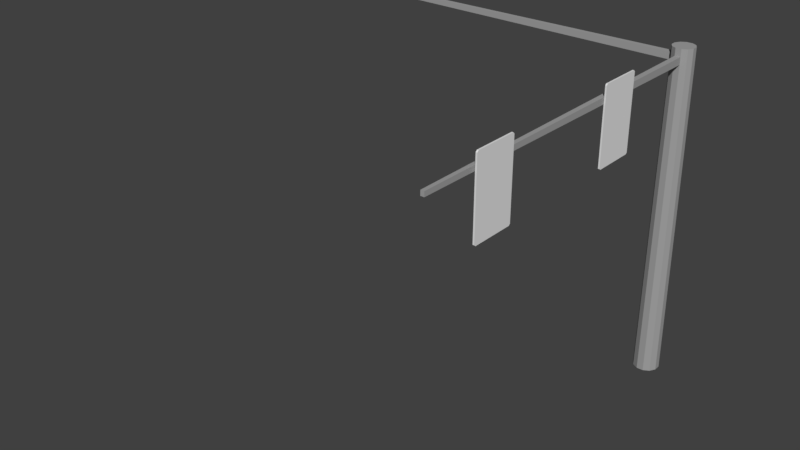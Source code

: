 # Source: ToCanada.blend  (saved by Blender 2.78.0; exported with 4.5.12 LTS)
import bpy
from mathutils import Matrix  # noqa: F401  (used for matrix-valued properties, if any)

bpy.ops.wm.read_factory_settings(use_empty=True)
scene = bpy.context.scene
scene.name = 'Scene'

# ---- collections
col_collection_1 = bpy.data.collections.new('Collection 1'); scene.collection.children.link(col_collection_1)

# ---- materials (node trees are filled in below, after node groups)
mat_signpost = bpy.data.materials.new('signPost')
mat_signpost.alpha_threshold = 0.0
mat_signpost.use_transparent_shadow = False
mat_signpost.diffuse_color = (0.3588, 0.3588, 0.3588, 1.0)
mat_signpost.roughness = 0.5

# ---- material node trees

# ---- world
world_world = bpy.data.worlds.new('World'); scene.world = world_world
world_world.color = (0.05088, 0.05088, 0.05088)
world_world.use_sun_shadow = False
world_world.sun_shadow_jitter_overblur = 0.0
world_world.cycles.sampling_method = 'MANUAL'

# ---- meshes
me_cube_002 = bpy.data.meshes.new('Cube.002')
me_cube_002.from_pydata([(-1.0, 6.808, -1.0), (-1.0, 6.808, 1.0), (1.0, 6.808, -1.0), (1.0, 6.808, 1.0), (-1.0, 8.688, 1.0), (1.0, 8.688, -1.0), (-1.0, 8.688, -1.0), (1.0, 8.688, 1.0), (-1.0, 6.75, 0.9671), (-1.0, 8.75, 0.9671), (1.0, 8.75, 0.9671), (1.0, 6.75, 0.9671), (1.0, 6.808, 0.9671), (-1.0, 6.808, 0.9671), (1.0, 8.688, 0.9671), (-1.0, 8.688, 0.9671), (-1.0, 8.75, -0.9692), (1.0, 8.75, -0.9692), (1.0, 6.75, -0.9692), (1.0, 6.808, -0.9692), (-1.0, 6.808, -0.9692), (1.0, 8.688, -0.9692), (-1.0, 8.688, -0.9692), (-1.0, 6.75, -0.9692), (-1.0, -0.9314, -1.0), (-1.0, -0.9314, 1.0), (1.0, -0.9314, -1.0), (1.0, -0.9314, 1.0), (-1.0, 0.9361, 1.0), (1.0, 0.9361, -1.0), (-1.0, 0.9361, -1.0), (1.0, 0.9361, 1.0), (-1.0, -1.0, 0.9619), (-1.0, 1.0, 0.9619), (1.0, 1.0, 0.9619), (1.0, -1.0, 0.9619), (1.0, -0.9314, 0.9619), (-1.0, -0.9314, 0.9619), (1.0, 0.9361, 0.9619), (-1.0, 0.9361, 0.9619), (-1.0, 1.0, -0.9646), (1.0, 1.0, -0.9646), (1.0, -1.0, -0.9646), (1.0, -0.9314, -0.9646), (-1.0, -0.9314, -0.9646), (1.0, 0.9361, -0.9646), (-1.0, 0.9361, -0.9646), (-1.0, -1.0, -0.9646), (-1.0, -0.9314, -1.0), (-1.0, -1.0, -0.9646), (-1.0, -1.0, 0.9619), (-1.0, -0.9314, 1.0), (-1.0, 1.0, -0.9646), (-1.0, 0.9361, -1.0), (-1.0, 0.9361, 1.0), (-1.0, 1.0, 0.9619), (1.0, -1.0, -0.9646), (1.0, -0.9314, -1.0), (1.0, -0.9314, 1.0), (1.0, -1.0, 0.9619), (1.0, 0.9361, -1.0), (1.0, 1.0, -0.9646), (1.0, 1.0, 0.9619), (1.0, 0.9361, 1.0), (-1.0, 6.808, -1.0), (-1.0, 6.75, -0.9692), (-1.0, 6.75, 0.9671), (-1.0, 6.808, 1.0), (-1.0, 8.75, -0.9692), (-1.0, 8.688, -1.0), (-1.0, 8.688, 1.0), (-1.0, 8.75, 0.9671), (1.0, 6.75, -0.9692), (1.0, 6.808, -1.0), (1.0, 6.808, 1.0), (1.0, 6.75, 0.9671), (1.0, 8.688, -1.0), (1.0, 8.75, -0.9692), (1.0, 8.75, 0.9671), (1.0, 8.688, 1.0)], [], [(26, 43, 42, 56, 57), (39, 28, 54, 55, 33), (60, 61, 41, 45, 29), (27, 25, 51, 58), (56, 42, 47, 49), (32, 50, 51, 25, 37), (2, 19, 18, 72, 73), (15, 4, 70, 71, 9), (76, 77, 17, 21, 5), (3, 1, 67, 74), (72, 18, 23, 65), (8, 66, 67, 1, 13), (7, 4, 1, 3), (6, 5, 2, 0), (14, 7, 3, 12), (68, 16, 17, 77), (6, 22, 16, 68, 69), (9, 71, 78, 10), (13, 1, 4, 15), (20, 13, 15, 22), (17, 10, 14, 21), (23, 8, 13, 20), (21, 14, 12, 19), (18, 11, 8, 23), (19, 12, 11, 18), (16, 9, 10, 17), (22, 15, 9, 16), (79, 70, 4, 7), (69, 76, 5, 6), (12, 3, 74, 75, 11), (64, 65, 23, 20, 0), (5, 21, 19, 2), (11, 75, 66, 8), (10, 78, 79, 7, 14), (0, 20, 22, 6), (31, 28, 25, 27), (30, 29, 26, 24), (38, 31, 27, 36), (52, 40, 41, 61), (30, 46, 40, 52, 53), (33, 55, 62, 34), (37, 25, 28, 39), (44, 37, 39, 46), (41, 34, 38, 45), (47, 32, 37, 44), (45, 38, 36, 43), (42, 35, 32, 47), (43, 36, 35, 42), (40, 33, 34, 41), (46, 39, 33, 40), (63, 54, 28, 31), (53, 60, 29, 30), (36, 27, 58, 59, 35), (48, 49, 47, 44, 24), (29, 45, 43, 26), (35, 59, 50, 32), (34, 62, 63, 31, 38), (24, 44, 46, 30), (60, 53, 52, 61), (54, 63, 62, 55), (48, 57, 56, 49), (58, 51, 50, 59), (24, 26, 57, 48), (76, 69, 68, 77), (70, 79, 78, 71), (64, 73, 72, 65), (74, 67, 66, 75), (0, 2, 73, 64)])
_uv = me_cube_002.uv_layers.new(name='UVMap')
_uv.uv.foreach_set('vector', [0.3774, 0.08261, 0.3774, 0.104, 0.3608, 0.104, 0.3608, 0.104, 0.3774, 0.08261, 0.2764, 0.4933, 0.2764, 0.2731, 0.2764, 0.2731, 0.2015, 0.4933, 0.2015, 0.4933, 0.9238, 0.08261, 0.9351, 0.104, 0.9351, 0.104, 0.9238, 0.104, 0.9238, 0.08261, 0.06392, 0.3206, 0.0487, 0.2731, 0.0487, 0.2731, 0.06392, 0.3206, 0.2441, 0.1444, 0.2441, 0.1444, 0.2018, 0.1681, 0.2018, 0.1681, 0.2018, 0.4932, 0.2018, 0.4932, 0.0487, 0.2731, 0.0487, 0.2731, 0.0487, 0.4932, 0.3765, 0.08261, 0.3765, 0.105, 0.3608, 0.105, 0.3608, 0.105, 0.3765, 0.08261, 0.2549, 0.3773, 0.2551, 0.1627, 0.2551, 0.1627, 0.1829, 0.3773, 0.1829, 0.3773, 0.9224, 0.08261, 0.9351, 0.105, 0.9351, 0.105, 0.9224, 0.105, 0.9224, 0.08261, 0.07978, 0.1478, 0.03347, 0.1626, 0.03347, 0.1626, 0.07978, 0.1478, 0.1596, 0.01983, 0.1596, 0.01983, 0.1827, 0.06104, 0.1827, 0.06104, 0.1828, 0.377, 0.1828, 0.377, 0.03347, 0.1626, 0.03347, 0.1626, 0.0333, 0.3772, 0.304, 0.1714, 0.257, 0.1618, 0.0322, 0.1617, 0.07919, 0.1467, 0.2548, 0.1627, 0.2084, 0.2018, -0.01318, 0.1774, 0.03314, 0.1626, 0.9224, 0.8851, 0.9224, 0.9084, 0.3765, 0.9084, 0.3765, 0.8851, 0.1828, 0.06135, 0.1828, 0.06135, 0.1596, 0.1174, 0.1596, 0.1174, 0.2548, 0.1627, 0.2548, 0.06128, 0.1828, 0.06135, 0.1828, 0.06135, 0.2548, 0.1627, 0.1829, 0.3773, 0.1829, 0.3773, 0.1828, 0.426, 0.1828, 0.426, 0.0333, 0.3772, 0.03347, 0.1626, 0.2551, 0.1627, 0.2549, 0.3773, 0.03322, 0.0612, 0.0333, 0.3772, 0.2549, 0.3773, 0.2548, 0.06128, 0.9351, 0.105, 0.9351, 0.8851, 0.9224, 0.8851, 0.9224, 0.105, 0.1827, 0.06104, 0.1828, 0.377, 0.0333, 0.3772, 0.03322, 0.0612, 0.9224, 0.105, 0.9224, 0.8851, 0.3765, 0.8851, 0.3765, 0.105, 0.1596, 0.01983, 0.1828, 0.3284, 0.1828, 0.377, 0.1827, 0.06104, 0.3765, 0.105, 0.3765, 0.8851, 0.3608, 0.8851, 0.3608, 0.105, 0.1828, 0.06135, 0.1829, 0.3773, 0.1828, 0.426, 0.1596, 0.1174, 0.2548, 0.06128, 0.2549, 0.3773, 0.1829, 0.3773, 0.1828, 0.06135, 0.304, 0.1714, 0.257, 0.1618, 0.257, 0.1618, 0.304, 0.1714, 0.2548, 0.1627, 0.2084, 0.2018, 0.2084, 0.2018, 0.2548, 0.1627, 0.3765, 0.8851, 0.3765, 0.9084, 0.3765, 0.9084, 0.3608, 0.8851, 0.3608, 0.8851, 0.03314, 0.1626, 0.1827, 0.06104, 0.1827, 0.06104, 0.03322, 0.0612, 0.03314, 0.1626, 0.9224, 0.08261, 0.9224, 0.105, 0.3765, 0.105, 0.3765, 0.08261, 0.1828, 0.3284, 0.1828, 0.3284, 0.1828, 0.377, 0.1828, 0.377, 0.9351, 0.8851, 0.9351, 0.8851, 0.9224, 0.9084, 0.9224, 0.9084, 0.9224, 0.8851, 0.03314, 0.1626, 0.03322, 0.0612, 0.2548, 0.06128, 0.2548, 0.1627, 0.2667, 0.3206, 0.2764, 0.2731, 0.0487, 0.2731, 0.06392, 0.3206, 0.2764, 0.2728, 0.2362, 0.2252, 0.03348, 0.2252, 0.0487, 0.2728, 0.9238, 0.8851, 0.9238, 0.9084, 0.3774, 0.9084, 0.3774, 0.8851, 0.2015, 0.1682, 0.2015, 0.1682, 0.144, 0.1444, 0.144, 0.1444, 0.2764, 0.2728, 0.2764, 0.1682, 0.2015, 0.1682, 0.2015, 0.1682, 0.2764, 0.2728, 0.2015, 0.4933, 0.2015, 0.4933, 0.1516, 0.4932, 0.1516, 0.4932, 0.0487, 0.4932, 0.0487, 0.2731, 0.2764, 0.2731, 0.2764, 0.4933, 0.0487, 0.1682, 0.0487, 0.4932, 0.2764, 0.4933, 0.2764, 0.1682, 0.9351, 0.104, 0.9351, 0.8851, 0.9238, 0.8851, 0.9238, 0.104, 0.2018, 0.1681, 0.2018, 0.4932, 0.0487, 0.4932, 0.0487, 0.1682, 0.9238, 0.104, 0.9238, 0.8851, 0.3774, 0.8851, 0.3774, 0.104, 0.2441, 0.1444, 0.2518, 0.4932, 0.2018, 0.4932, 0.2018, 0.1681, 0.3774, 0.104, 0.3774, 0.8851, 0.3608, 0.8851, 0.3608, 0.104, 0.2015, 0.1682, 0.2015, 0.4933, 0.1516, 0.4932, 0.144, 0.1444, 0.2764, 0.1682, 0.2764, 0.4933, 0.2015, 0.4933, 0.2015, 0.1682, 0.2667, 0.3206, 0.2764, 0.2731, 0.2764, 0.2731, 0.2667, 0.3206, 0.2764, 0.2728, 0.2362, 0.2252, 0.2362, 0.2252, 0.2764, 0.2728, 0.3774, 0.8851, 0.3774, 0.9084, 0.3774, 0.9084, 0.3608, 0.8851, 0.3608, 0.8851, 0.0487, 0.2728, 0.2018, 0.1681, 0.2018, 0.1681, 0.0487, 0.1682, 0.0487, 0.2728, 0.9238, 0.08261, 0.9238, 0.104, 0.3774, 0.104, 0.3774, 0.08261, 0.2518, 0.4932, 0.2518, 0.4932, 0.2018, 0.4932, 0.2018, 0.4932, 0.9351, 0.8851, 0.9351, 0.8851, 0.9238, 0.9084, 0.9238, 0.9084, 0.9238, 0.8851, 0.0487, 0.2728, 0.0487, 0.1682, 0.2764, 0.1682, 0.2764, 0.2728, 0.2362, 0.2252, 0.2764, 0.2728, 0.2015, 0.1682, 0.144, 0.1444, 0.2764, 0.2731, 0.2667, 0.3206, 0.1516, 0.4932, 0.2015, 0.4933, 0.0487, 0.2728, 0.03348, 0.2252, 0.2441, 0.1444, 0.2018, 0.1681, 0.06392, 0.3206, 0.0487, 0.2731, 0.2018, 0.4932, 0.2518, 0.4932, 0.0487, 0.2728, 0.03348, 0.2252, 0.03348, 0.2252, 0.0487, 0.2728, 0.2084, 0.2018, 0.2548, 0.1627, 0.1828, 0.06135, 0.1596, 0.1174, 0.257, 0.1618, 0.304, 0.1714, 0.1828, 0.426, 0.1829, 0.3773, 0.03314, 0.1626, -0.01318, 0.1774, 0.1596, 0.01983, 0.1827, 0.06104, 0.07978, 0.1478, 0.03347, 0.1626, 0.1828, 0.377, 0.1828, 0.3284, 0.03314, 0.1626, -0.01318, 0.1774, -0.01318, 0.1774, 0.03314, 0.1626])
me_cube_002.use_remesh_preserve_volume = False
me_cube_002.use_remesh_preserve_attributes = False
me_cube_002.use_mirror_vertex_groups = False
me_cube_002.update()
me_cylinder_001 = bpy.data.meshes.new('Cylinder.001')
me_cylinder_001.from_pydata([(-0.2588, 0.9659, -1.0), (-0.2187, 0.8161, 24.74), (0.2588, 0.9659, -1.0), (0.2187, 0.8161, 24.74), (0.7071, 0.7071, -1.0), (0.5974, 0.5974, 24.74), (0.9659, 0.2588, -1.0), (0.8161, 0.2187, 24.74), (0.9659, -0.2588, -1.0), (0.8161, -0.2187, 24.74), (0.7071, -0.7071, -1.0), (0.5974, -0.5974, 24.74), (0.2588, -0.9659, -1.0), (0.2187, -0.8161, 24.74), (-0.2588, -0.9659, -1.0), (-0.2187, -0.8161, 24.74), (-0.7071, -0.7071, -1.0), (-0.5974, -0.5974, 24.74), (-0.9659, -0.2588, -1.0), (-0.8161, -0.2187, 24.74), (-0.9659, 0.2588, -1.0), (-0.8161, 0.2187, 24.74), (-0.7071, 0.7071, -1.0), (-0.5974, 0.5974, 24.74), (-0.2204, 0.8226, 23.63), (0.2204, 0.8226, 23.63), (0.6022, 0.6022, 23.63), (0.8226, 0.2204, 23.63), (0.8226, -0.2204, 23.63), (0.6022, -0.6022, 23.63), (0.2204, -0.8226, 23.63), (-0.2204, -0.8226, 23.63), (-0.6022, -0.6022, 23.63), (-0.8226, -0.2204, 23.63), (-0.8226, 0.2204, 23.63), (-0.6022, 0.6022, 23.63), (-0.2195, 0.8194, 24.18), (0.2195, 0.8194, 24.18), (0.5998, 0.5998, 24.18), (0.8194, 0.2195, 24.18), (0.8194, -0.2195, 24.18), (0.5998, -0.5998, 24.18), (0.2195, -0.8194, 24.18), (-0.2195, -0.8194, 24.18), (-0.5998, -0.5998, 24.18), (-0.8194, -0.2195, 24.18), (-0.8194, 0.2195, 24.18), (-0.5998, 0.5998, 24.18), (0.1316, -28.19, 24.18), (0.1321, -28.19, 23.84), (-0.1321, -28.19, 23.84), (-28.19, -0.1337, 24.18), (-28.19, -0.1343, 23.84), (-28.19, 0.1337, 24.18), (-28.19, 0.1342, 23.84), (-0.1316, -28.19, 24.18)], [], [(36, 1, 3, 37), (37, 3, 5, 38), (38, 5, 7, 39), (39, 7, 9, 40), (40, 9, 11, 41), (41, 11, 13, 42), (42, 13, 15, 43), (43, 15, 17, 44), (44, 17, 19, 45), (45, 19, 21, 46), (3, 1, 23, 21, 19, 17, 15, 13, 11, 9, 7, 5), (46, 21, 23, 47), (47, 23, 1, 36), (0, 2, 4, 6, 8, 10, 12, 14, 16, 18, 20, 22), (22, 35, 24, 0), (20, 34, 35, 22), (18, 33, 34, 20), (16, 32, 33, 18), (14, 31, 32, 16), (12, 30, 31, 14), (10, 29, 30, 12), (8, 28, 29, 10), (6, 27, 28, 8), (4, 26, 27, 6), (2, 25, 26, 4), (0, 24, 25, 2), (35, 47, 36, 24), (34, 46, 47, 35), (46, 34, 54, 53), (32, 44, 45, 33), (31, 43, 44, 32), (29, 41, 42, 30), (28, 40, 41, 29), (27, 39, 40, 28), (26, 38, 39, 27), (25, 37, 38, 26), (24, 36, 37, 25), (31, 50, 55, 43), (30, 49, 50, 31), (42, 48, 49, 30), (43, 55, 48, 42), (52, 51, 53, 54), (33, 45, 51, 52), (45, 46, 53, 51), (34, 33, 52, 54), (49, 48, 55, 50)])
_uv = me_cylinder_001.uv_layers.new(name='UVMap')
_uv.uv.foreach_set('vector', [0.04215, 0.02034, 0.04222, 4.69e-05, 0.08002, 4.69e-05, 0.0801, 0.02034, 0.0801, 0.02034, 0.08002, 4.69e-05, 0.1128, 6.969e-08, 0.113, 0.02029, 0.3574, 0.9201, 0.3572, 0.9404, 0.3245, 0.9403, 0.3246, 0.92, 0.3246, 0.92, 0.3245, 0.9403, 0.2867, 0.9403, 0.2866, 0.92, 0.2866, 0.92, 0.2867, 0.9403, 0.2539, 0.9404, 0.2537, 0.9201, 0.1315, 0.02029, 0.1317, 6.969e-08, 0.1644, 4.697e-05, 0.1644, 0.02034, 0.1644, 0.02034, 0.1644, 4.697e-05, 0.2022, 4.697e-05, 0.2023, 0.02034, 0.2023, 0.02034, 0.2022, 4.697e-05, 0.235, 0.0, 0.2352, 0.02029, 0.4796, 0.9201, 0.4794, 0.9404, 0.4467, 0.9403, 0.4468, 0.92, 0.4468, 0.92, 0.4467, 0.9403, 0.4089, 0.9403, 0.4088, 0.92, 0.9225, 0.1302, 0.8847, 0.1302, 0.8519, 0.1222, 0.833, 0.1084, 0.833, 0.09241, 0.8519, 0.07857, 0.8847, 0.07058, 0.9225, 0.07058, 0.9552, 0.07857, 0.9741, 0.09241, 0.9741, 0.1084, 0.9552, 0.1222, 0.4088, 0.92, 0.4089, 0.9403, 0.3762, 0.9404, 0.376, 0.9201, 0.009274, 0.02029, 0.009479, 0.0, 0.04222, 4.69e-05, 0.04215, 0.02034, 0.8554, 0.06113, 0.833, 0.04475, 0.833, 0.02584, 0.8554, 0.009456, 0.8941, 5.227e-08, 0.9389, 0.0, 0.9776, 0.009456, 1.0, 0.02584, 1.0, 0.04475, 0.9776, 0.06113, 0.9389, 0.07058, 0.8941, 0.07058, 0.0, 0.9403, 0.00907, 0.04059, 0.04207, 0.04064, 0.03875, 0.9404, 0.4054, 0.0, 0.4087, 0.8997, 0.3757, 0.8998, 0.3667, 5.548e-05, 0.4502, 2.178e-08, 0.4468, 0.8997, 0.4087, 0.8997, 0.4054, 0.0, 0.4889, 5.553e-05, 0.4798, 0.8998, 0.4468, 0.8997, 0.4502, 2.178e-08, 0.2057, 0.9404, 0.2024, 0.04064, 0.2354, 0.04059, 0.2445, 0.9403, 0.161, 0.9404, 0.1643, 0.04064, 0.2024, 0.04064, 0.2057, 0.9404, 0.1222, 0.9403, 0.1313, 0.04059, 0.1643, 0.04064, 0.161, 0.9404, 0.2832, 0.0, 0.2865, 0.8997, 0.2535, 0.8998, 0.2445, 5.548e-05, 0.3279, 4.355e-09, 0.3246, 0.8997, 0.2865, 0.8997, 0.2832, 0.0, 0.3667, 5.551e-05, 0.3576, 0.8998, 0.3246, 0.8997, 0.3279, 4.355e-09, 0.08349, 0.9404, 0.08017, 0.04064, 0.1132, 0.04059, 0.1222, 0.9403, 0.03875, 0.9404, 0.04207, 0.04064, 0.08017, 0.04064, 0.08349, 0.9404, 0.00907, 0.04059, 0.009274, 0.02029, 0.04215, 0.02034, 0.04207, 0.04064, 0.4087, 0.8997, 0.4088, 0.92, 0.376, 0.9201, 0.3757, 0.8998, 0.5369, 1.0, 0.4889, 1.0, 0.4937, 6.969e-08, 0.523, 0.0, 0.4798, 0.8998, 0.4796, 0.9201, 0.4468, 0.92, 0.4468, 0.8997, 0.2024, 0.04064, 0.2023, 0.02034, 0.2352, 0.02029, 0.2354, 0.04059, 0.1313, 0.04059, 0.1315, 0.02029, 0.1644, 0.02034, 0.1643, 0.04064, 0.2865, 0.8997, 0.2866, 0.92, 0.2537, 0.9201, 0.2535, 0.8998, 0.3246, 0.8997, 0.3246, 0.92, 0.2866, 0.92, 0.2865, 0.8997, 0.3576, 0.8998, 0.3574, 0.9201, 0.3246, 0.92, 0.3246, 0.8997, 0.08017, 0.04064, 0.0801, 0.02034, 0.113, 0.02029, 0.1132, 0.04059, 0.04207, 0.04064, 0.04215, 0.02034, 0.0801, 0.02034, 0.08017, 0.04064, 0.5849, 0.0, 0.5799, 1.0, 0.5511, 1.0, 0.5369, 2.2e-07, 0.719, 1.0, 0.7267, 0.0, 0.7495, 6.969e-08, 0.7571, 1.0, 0.6329, 1.0, 0.6471, 6.969e-08, 0.6759, 0.0, 0.6809, 1.0, 0.7951, 1.22e-07, 0.7875, 1.0, 0.7647, 1.0, 0.7571, 0.0, 0.833, 0.1426, 0.8331, 0.1302, 0.8562, 0.1302, 0.8562, 0.1426, 0.6329, 1.0, 0.5849, 1.0, 0.5989, 6.969e-08, 0.6281, 0.0, 0.833, 1.0, 0.7951, 1.0, 0.8025, 0.0, 0.8256, 0.0, 0.719, 1.0, 0.6809, 1.0, 0.6883, 0.0, 0.7116, 1.394e-07, 0.833, 0.1547, 0.8331, 0.1426, 0.8558, 0.1426, 0.8559, 0.1547])
me_cylinder_001.materials.append(mat_signpost)
me_cylinder_001.use_remesh_preserve_volume = False
me_cylinder_001.use_remesh_preserve_attributes = False
me_cylinder_001.use_mirror_vertex_groups = False
me_cylinder_001.update()

# ---- objects
ob_cube_001 = bpy.data.objects.new('Cube.001', me_cube_002)
ob_cylinder_001 = bpy.data.objects.new('Cylinder.001', me_cylinder_001)

# ---- transforms, parenting, visibility, modifiers, constraints
ob_cube_001.location = (0.1771, -14.66, 15.27)
ob_cube_001.scale = (0.03691, 1.124, 1.883)
ob_cube_001.lineart.crease_threshold = 0.0
ob_cylinder_001.location = (0.0, 0.0, 0.6741)
ob_cylinder_001.scale = (0.6577, 0.6577, 0.6577)
ob_cylinder_001.lineart.crease_threshold = 0.0

# ---- collection membership
col_collection_1.objects.link(ob_cube_001)
col_collection_1.objects.link(ob_cylinder_001)

# ---- scene / render settings (as saved in the file)
scene.frame_start = 1; scene.frame_end = 250; scene.frame_set(1)
scene.render.engine = 'BLENDER_EEVEE_NEXT'
scene.render.resolution_percentage = 50
scene.render.dither_intensity = 0.0
scene.cycles.use_denoising = False
scene.cycles.samples = 128
scene.cycles.sampling_pattern = 'TABULATED_SOBOL'
scene.cycles.light_sampling_threshold = 0.0
scene.cycles.use_adaptive_sampling = False
scene.cycles.use_light_tree = False
scene.cycles.blur_glossy = 0.0
scene.cycles.sample_clamp_indirect = 0.0
scene.view_settings.view_transform = 'Standard'
bpy.context.view_layer.update()

# ---- added for rendering (the .blend has no active camera and no usable light): camera, sun
cam_auto = bpy.data.cameras.new('AutoCamera')
cam_auto.lens = 50.0
cam_auto.sensor_width = 36.0
cam_auto.clip_end = 1000.0
ob_auto_camera = bpy.data.objects.new('AutoCamera', cam_auto)
scene.collection.objects.link(ob_auto_camera)
ob_auto_camera.location = (20.7284, -44.5697, 32.3301)
ob_auto_camera.rotation_euler = (1.09748, -7.21219e-08, 0.694738)
scene.camera = ob_auto_camera
light_auto_sun = bpy.data.lights.new('AutoSun', 'SUN')
light_auto_sun.energy = 3.0
light_auto_sun.angle = 0.0523599
ob_auto_sun = bpy.data.objects.new('AutoSun', light_auto_sun)
scene.collection.objects.link(ob_auto_sun)
ob_auto_sun.rotation_euler = (0.872665, 0.174533, 0.523599)
bpy.context.view_layer.update()
